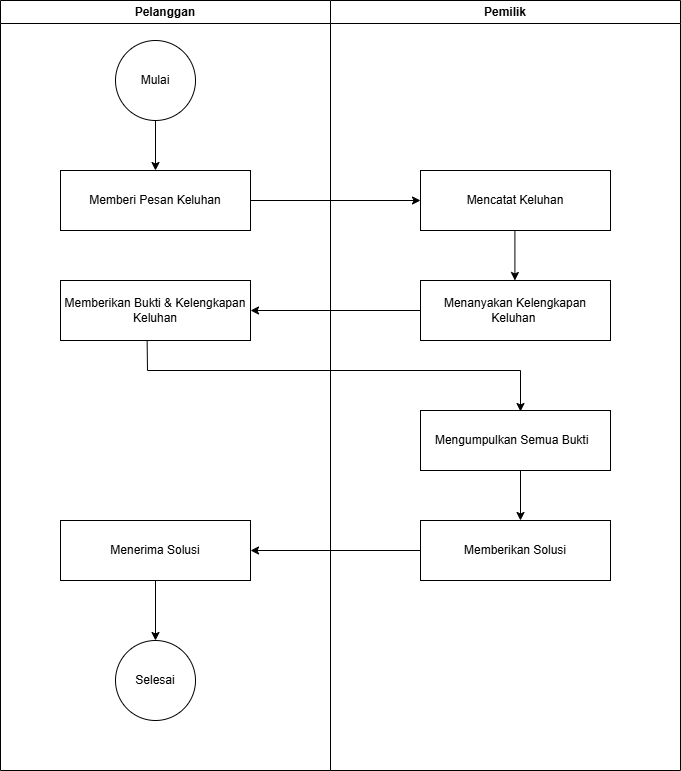

The diagram above was exported from draw.io. Its source (the exported page's mxGraphModel, read from the mxfile embedded in the PNG):
<mxGraphModel dx="1011" dy="538" grid="1" gridSize="10" guides="1" tooltips="1" connect="1" arrows="1" fold="1" page="1" pageScale="1" pageWidth="850" pageHeight="1100" math="0" shadow="0">
  <root>
    <mxCell id="0" />
    <mxCell id="1" parent="0" />
    <mxCell id="gB9v_4LwkAgNOHGYUAR0-6" value="Pemilik" style="swimlane;whiteSpace=wrap;html=1;" vertex="1" parent="1">
      <mxGeometry x="400" y="30" width="350" height="770" as="geometry" />
    </mxCell>
    <mxCell id="gB9v_4LwkAgNOHGYUAR0-22" value="Mencatat Keluhan" style="rounded=0;whiteSpace=wrap;html=1;" vertex="1" parent="gB9v_4LwkAgNOHGYUAR0-6">
      <mxGeometry x="90" y="170" width="190" height="60" as="geometry" />
    </mxCell>
    <mxCell id="gB9v_4LwkAgNOHGYUAR0-28" value="" style="endArrow=classic;html=1;rounded=0;exitX=1;exitY=0.5;exitDx=0;exitDy=0;entryX=0;entryY=0.5;entryDx=0;entryDy=0;" edge="1" parent="gB9v_4LwkAgNOHGYUAR0-6" target="gB9v_4LwkAgNOHGYUAR0-22">
      <mxGeometry width="50" height="50" relative="1" as="geometry">
        <mxPoint x="-80" y="200" as="sourcePoint" />
        <mxPoint x="80" y="160" as="targetPoint" />
      </mxGeometry>
    </mxCell>
    <mxCell id="gB9v_4LwkAgNOHGYUAR0-67" value="Menanyakan Kelengkapan Keluhan&amp;nbsp;" style="rounded=0;whiteSpace=wrap;html=1;" vertex="1" parent="gB9v_4LwkAgNOHGYUAR0-6">
      <mxGeometry x="90" y="280" width="190" height="60" as="geometry" />
    </mxCell>
    <mxCell id="gB9v_4LwkAgNOHGYUAR0-68" value="" style="endArrow=classic;html=1;rounded=0;entryX=0.5;entryY=0;entryDx=0;entryDy=0;exitX=0.5;exitY=1;exitDx=0;exitDy=0;" edge="1" parent="gB9v_4LwkAgNOHGYUAR0-6">
      <mxGeometry width="50" height="50" relative="1" as="geometry">
        <mxPoint x="184.40999999999997" y="230" as="sourcePoint" />
        <mxPoint x="184.40999999999997" y="280" as="targetPoint" />
      </mxGeometry>
    </mxCell>
    <mxCell id="gB9v_4LwkAgNOHGYUAR0-70" value="Mengumpulkan Semua Bukti&amp;nbsp;&amp;nbsp;" style="rounded=0;whiteSpace=wrap;html=1;" vertex="1" parent="gB9v_4LwkAgNOHGYUAR0-6">
      <mxGeometry x="90" y="410" width="190" height="60" as="geometry" />
    </mxCell>
    <mxCell id="gB9v_4LwkAgNOHGYUAR0-76" value="Memberikan Solusi" style="rounded=0;whiteSpace=wrap;html=1;" vertex="1" parent="gB9v_4LwkAgNOHGYUAR0-6">
      <mxGeometry x="90" y="520" width="190" height="60" as="geometry" />
    </mxCell>
    <mxCell id="gB9v_4LwkAgNOHGYUAR0-78" value="" style="endArrow=classic;html=1;rounded=0;exitX=0.5;exitY=1;exitDx=0;exitDy=0;entryX=0.5;entryY=0;entryDx=0;entryDy=0;" edge="1" parent="gB9v_4LwkAgNOHGYUAR0-6">
      <mxGeometry width="50" height="50" relative="1" as="geometry">
        <mxPoint x="190" y="470" as="sourcePoint" />
        <mxPoint x="190" y="520" as="targetPoint" />
      </mxGeometry>
    </mxCell>
    <mxCell id="gB9v_4LwkAgNOHGYUAR0-7" value="Pelanggan" style="swimlane;whiteSpace=wrap;html=1;" vertex="1" parent="1">
      <mxGeometry x="70" y="30" width="330" height="770" as="geometry" />
    </mxCell>
    <mxCell id="gB9v_4LwkAgNOHGYUAR0-15" value="Memberi Pesan Keluhan" style="rounded=0;whiteSpace=wrap;html=1;" vertex="1" parent="gB9v_4LwkAgNOHGYUAR0-7">
      <mxGeometry x="60" y="170" width="190" height="60" as="geometry" />
    </mxCell>
    <mxCell id="gB9v_4LwkAgNOHGYUAR0-18" value="Memberikan Bukti &amp;amp; Kelengkapan Keluhan" style="rounded=0;whiteSpace=wrap;html=1;" vertex="1" parent="gB9v_4LwkAgNOHGYUAR0-7">
      <mxGeometry x="60" y="280" width="190" height="60" as="geometry" />
    </mxCell>
    <mxCell id="gB9v_4LwkAgNOHGYUAR0-21" value="Mulai" style="ellipse;whiteSpace=wrap;html=1;aspect=fixed;" vertex="1" parent="gB9v_4LwkAgNOHGYUAR0-7">
      <mxGeometry x="115" y="40" width="80" height="80" as="geometry" />
    </mxCell>
    <mxCell id="gB9v_4LwkAgNOHGYUAR0-23" value="" style="endArrow=classic;html=1;rounded=0;entryX=0.5;entryY=0;entryDx=0;entryDy=0;exitX=0.5;exitY=1;exitDx=0;exitDy=0;" edge="1" parent="gB9v_4LwkAgNOHGYUAR0-7" source="gB9v_4LwkAgNOHGYUAR0-21" target="gB9v_4LwkAgNOHGYUAR0-15">
      <mxGeometry width="50" height="50" relative="1" as="geometry">
        <mxPoint x="150" y="120" as="sourcePoint" />
        <mxPoint x="410" y="130" as="targetPoint" />
      </mxGeometry>
    </mxCell>
    <mxCell id="gB9v_4LwkAgNOHGYUAR0-72" value="" style="endArrow=none;html=1;rounded=0;" edge="1" parent="gB9v_4LwkAgNOHGYUAR0-7">
      <mxGeometry width="50" height="50" relative="1" as="geometry">
        <mxPoint x="147" y="370" as="sourcePoint" />
        <mxPoint x="520" y="370" as="targetPoint" />
      </mxGeometry>
    </mxCell>
    <mxCell id="gB9v_4LwkAgNOHGYUAR0-80" value="Menerima Solusi" style="rounded=0;whiteSpace=wrap;html=1;" vertex="1" parent="gB9v_4LwkAgNOHGYUAR0-7">
      <mxGeometry x="60" y="520" width="190" height="60" as="geometry" />
    </mxCell>
    <mxCell id="gB9v_4LwkAgNOHGYUAR0-82" value="Selesai" style="ellipse;whiteSpace=wrap;html=1;aspect=fixed;" vertex="1" parent="gB9v_4LwkAgNOHGYUAR0-7">
      <mxGeometry x="115" y="640" width="80" height="80" as="geometry" />
    </mxCell>
    <mxCell id="gB9v_4LwkAgNOHGYUAR0-83" value="" style="endArrow=classic;html=1;rounded=0;exitX=0.5;exitY=1;exitDx=0;exitDy=0;entryX=0.5;entryY=0;entryDx=0;entryDy=0;" edge="1" parent="gB9v_4LwkAgNOHGYUAR0-7" source="gB9v_4LwkAgNOHGYUAR0-80" target="gB9v_4LwkAgNOHGYUAR0-82">
      <mxGeometry width="50" height="50" relative="1" as="geometry">
        <mxPoint x="130" y="590" as="sourcePoint" />
        <mxPoint x="450" y="560" as="targetPoint" />
      </mxGeometry>
    </mxCell>
    <mxCell id="gB9v_4LwkAgNOHGYUAR0-69" value="" style="endArrow=classic;html=1;rounded=0;entryX=1;entryY=0.5;entryDx=0;entryDy=0;exitX=0;exitY=0.5;exitDx=0;exitDy=0;" edge="1" parent="1" source="gB9v_4LwkAgNOHGYUAR0-67" target="gB9v_4LwkAgNOHGYUAR0-18">
      <mxGeometry width="50" height="50" relative="1" as="geometry">
        <mxPoint x="480" y="340" as="sourcePoint" />
        <mxPoint x="470" y="350" as="targetPoint" />
      </mxGeometry>
    </mxCell>
    <mxCell id="gB9v_4LwkAgNOHGYUAR0-71" value="" style="endArrow=none;html=1;rounded=0;exitX=0.456;exitY=1.011;exitDx=0;exitDy=0;exitPerimeter=0;" edge="1" parent="1" source="gB9v_4LwkAgNOHGYUAR0-18">
      <mxGeometry width="50" height="50" relative="1" as="geometry">
        <mxPoint x="420" y="400" as="sourcePoint" />
        <mxPoint x="217" y="400" as="targetPoint" />
      </mxGeometry>
    </mxCell>
    <mxCell id="gB9v_4LwkAgNOHGYUAR0-74" value="" style="endArrow=classic;html=1;rounded=0;" edge="1" parent="1">
      <mxGeometry width="50" height="50" relative="1" as="geometry">
        <mxPoint x="590" y="400" as="sourcePoint" />
        <mxPoint x="590" y="441" as="targetPoint" />
      </mxGeometry>
    </mxCell>
    <mxCell id="gB9v_4LwkAgNOHGYUAR0-81" value="" style="endArrow=classic;html=1;rounded=0;exitX=0;exitY=0.5;exitDx=0;exitDy=0;entryX=1;entryY=0.5;entryDx=0;entryDy=0;" edge="1" parent="1" source="gB9v_4LwkAgNOHGYUAR0-76" target="gB9v_4LwkAgNOHGYUAR0-80">
      <mxGeometry width="50" height="50" relative="1" as="geometry">
        <mxPoint x="480" y="590" as="sourcePoint" />
        <mxPoint x="500" y="480" as="targetPoint" />
      </mxGeometry>
    </mxCell>
  </root>
</mxGraphModel>